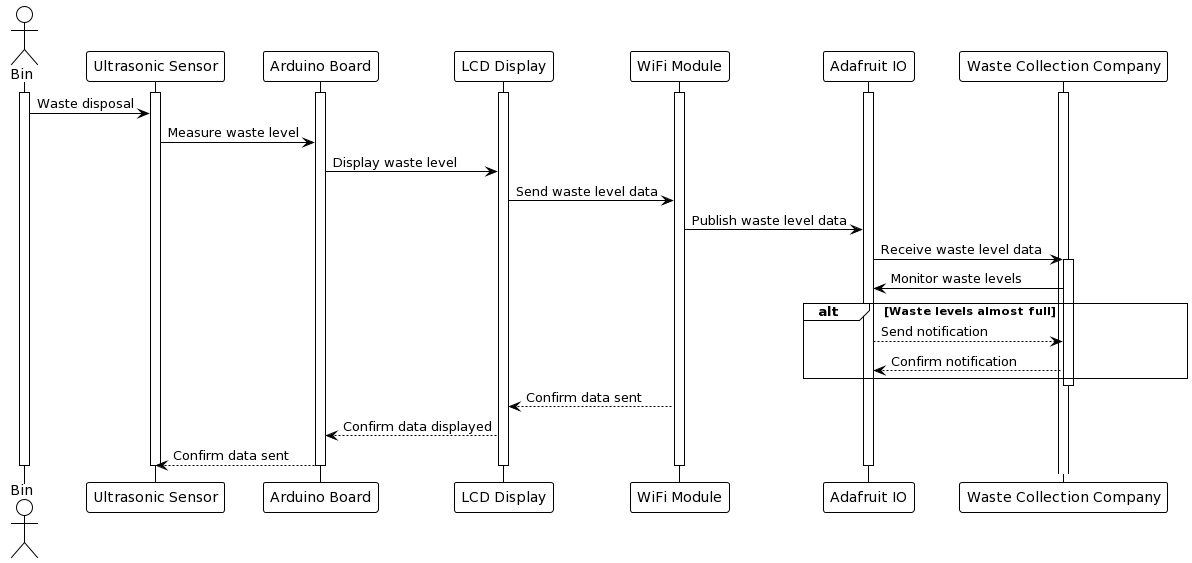

The diagram above was rendered by PlantUML. Its source (embedded in the PNG):
@startuml
!theme plain
actor "Bin" as bin
participant "Ultrasonic Sensor" as ultrasonicSensor
participant "Arduino Board" as arduinoBoard
participant "LCD Display" as lcdDisplay
participant "WiFi Module" as wifiModule
participant "Adafruit IO" as adafruitIO
participant "Waste Collection Company" as wasteCollectionCompany

activate bin
activate ultrasonicSensor
activate arduinoBoard
activate lcdDisplay
activate wifiModule
activate adafruitIO
activate wasteCollectionCompany

bin -> ultrasonicSensor: Waste disposal
ultrasonicSensor -> arduinoBoard: Measure waste level
arduinoBoard -> lcdDisplay: Display waste level
lcdDisplay -> wifiModule: Send waste level data
wifiModule -> adafruitIO: Publish waste level data
adafruitIO -> wasteCollectionCompany: Receive waste level data

activate wasteCollectionCompany
wasteCollectionCompany -> adafruitIO: Monitor waste levels

alt Waste levels almost full
  adafruitIO --> wasteCollectionCompany: Send notification
  wasteCollectionCompany --> adafruitIO: Confirm notification
end

deactivate wasteCollectionCompany

wifiModule --> lcdDisplay: Confirm data sent
lcdDisplay --> arduinoBoard: Confirm data displayed
arduinoBoard --> ultrasonicSensor: Confirm data sent

deactivate bin
deactivate ultrasonicSensor
deactivate arduinoBoard
deactivate lcdDisplay
deactivate wifiModule
deactivate adafruitIO
@enduml